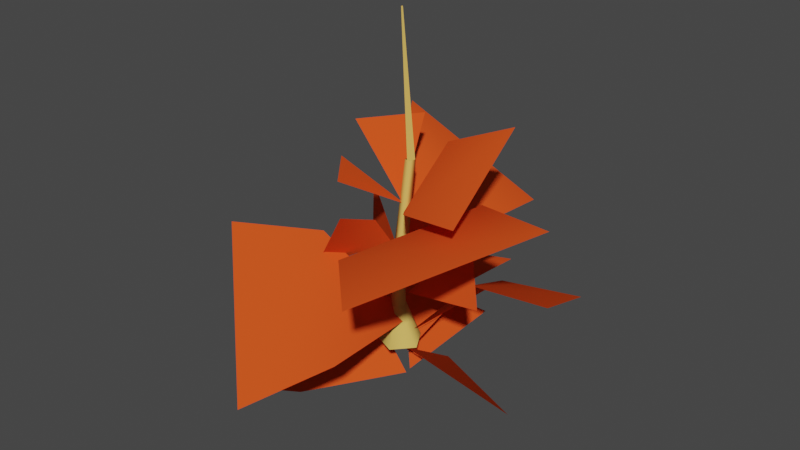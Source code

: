 # Source: treesmall.blend  (saved by Blender 3.0.42; exported with 4.5.12 LTS)
import bpy
from mathutils import Matrix  # noqa: F401  (used for matrix-valued properties, if any)

bpy.ops.wm.read_factory_settings(use_empty=True)
scene = bpy.context.scene
scene.name = 'Scene'

# ---- collections
col_collection = bpy.data.collections.new('Collection'); scene.collection.children.link(col_collection)

# ---- materials (node trees are filled in below, after node groups)
mat_trunk = bpy.data.materials.new('trunk')
mat_trunk.use_transparent_shadow = False
mat_trunk.diffuse_color = (0.7529, 0.4985, 0.1181, 1.0)
mat_leaves = bpy.data.materials.new('leaves')
mat_leaves.use_transparent_shadow = False
mat_leaves.diffuse_color = (0.78, 0.07972, 0.01468, 1.0)

# ---- material node trees

# ---- world
world_world = bpy.data.worlds.new('World'); scene.world = world_world
world_world.use_nodes = True; world_world.node_tree.nodes.clear()
_N = world_world.node_tree.nodes; _L = world_world.node_tree.links
n0 = _N.new('ShaderNodeOutputWorld'); n0.name = 'World Output'; n0.location = (300, 300)
n1 = _N.new('ShaderNodeBackground'); n1.name = 'Background'; n1.location = (10, 300)
n1.inputs[0].default_value = (0.05088, 0.05088, 0.05088, 1.0)
_L.new(n1.outputs[0], n0.inputs[0])
n0.is_active_output = True
world_world.color = (0.05088, 0.05088, 0.05088)
world_world.use_sun_shadow = False
world_world.sun_shadow_jitter_overblur = 0.0

# ---- meshes
me_trunk_001 = bpy.data.meshes.new('TRUNK.001')
me_trunk_001.from_pydata([(3.342, -0.2296, 43.23), (5.835, -4.547, 43.23), (3.622, -0.9677, 8.924), (3.342, -0.2296, 43.23), (3.622, -0.9677, 8.924), (0.9146, 3.721, 8.924), (5.835, -4.547, 43.23), (2.499, -8.252, 43.23), (-0.001082, -4.991, 8.924), (5.835, -4.547, 43.23), (-0.001082, -4.991, 8.924), (3.622, -0.9677, 8.924), (2.499, -8.252, 43.23), (-2.056, -6.224, 43.23), (-4.947, -2.789, 8.924), (2.499, -8.252, 43.23), (-4.947, -2.789, 8.924), (-0.001082, -4.991, 8.924), (-2.056, -6.224, 43.23), (-1.534, -1.266, 43.23), (-4.381, 2.595, 8.924), (-2.056, -6.224, 43.23), (-4.381, 2.595, 8.924), (-4.947, -2.789, 8.924), (-1.534, -1.266, 43.23), (3.342, -0.2296, 43.23), (0.9146, 3.721, 8.924), (-1.534, -1.266, 43.23), (0.9146, 3.721, 8.924), (-4.381, 2.595, 8.924), (-1.305, -6.313, 42.31), (0.3652, 3.248, 105.1), (0.7918, 7.465, 105.1), (-1.305, -6.313, 42.31), (0.7918, 7.465, 105.1), (-0.7332, -0.658, 42.31), (4.345, -7.564, 42.31), (4.579, 2.314, 105.1), (0.3652, 3.248, 105.1), (4.345, -7.564, 42.31), (0.3652, 3.248, 105.1), (-1.305, -6.313, 42.31), (5.299, 7.119, 105.1), (5.31, -1.123, 42.31), (-0.7332, -0.658, 42.31), (5.299, 7.119, 105.1), (-0.7332, -0.658, 42.31), (0.7918, 7.465, 105.1), (4.345, -7.564, 42.31), (5.31, -1.123, 42.31), (5.299, 7.119, 105.1), (4.345, -7.564, 42.31), (5.299, 7.119, 105.1), (4.579, 2.314, 105.1), (0.5735, -0.5867, 195.9), (2.455, 2.664, 104.0), (5.172, 6.691, 104.0), (0.5735, -0.5867, 195.9), (5.172, 6.691, 104.0), (1.139, 0.2512, 195.9), (1.139, 0.2512, 195.9), (5.172, 6.691, 104.0), (0.7104, 7.637, 104.0), (1.139, 0.2512, 195.9), (0.7104, 7.637, 104.0), (0.2105, 0.448, 195.9), (0.2105, 0.448, 195.9), (0.7104, 7.637, 104.0), (2.455, 2.664, 104.0), (0.2105, 0.448, 195.9), (2.455, 2.664, 104.0), (0.5735, -0.5867, 195.9), (-0.001082, -4.991, 9.924), (2.704, -14.13, -16.12), (13.94, -1.645, -16.12), (-0.001082, -4.991, 9.924), (13.94, -1.645, -16.12), (3.622, -0.9677, 9.924), (3.622, -0.9677, 9.924), (13.94, -1.645, -16.12), (5.545, 12.9, -16.12), (3.622, -0.9677, 9.924), (5.545, 12.9, -16.12), (0.9146, 3.721, 9.924), (0.9146, 3.721, 9.924), (5.545, 12.9, -16.12), (-10.89, 9.41, -16.12), (0.9146, 3.721, 9.924), (-10.89, 9.41, -16.12), (-4.381, 2.595, 9.924), (-4.381, 2.595, 9.924), (-10.89, 9.41, -16.12), (-12.64, -7.296, -16.12), (-4.381, 2.595, 9.924), (-12.64, -7.296, -16.12), (-4.947, -2.789, 9.924), (-4.947, -2.789, 9.924), (-12.64, -7.296, -16.12), (2.704, -14.13, -16.12), (-4.947, -2.789, 9.924), (2.704, -14.13, -16.12), (-0.001082, -4.991, 9.924)], [], [(0, 1, 2), (3, 4, 5), (6, 7, 8), (9, 10, 11), (12, 13, 14), (15, 16, 17), (18, 19, 20), (21, 22, 23), (24, 25, 26), (27, 28, 29), (30, 31, 32), (33, 34, 35), (36, 37, 38), (39, 40, 41), (42, 43, 44), (45, 46, 47), (48, 49, 50), (51, 52, 53), (54, 55, 56), (57, 58, 59), (60, 61, 62), (63, 64, 65), (66, 67, 68), (69, 70, 71), (72, 73, 74), (75, 76, 77), (78, 79, 80), (81, 82, 83), (84, 85, 86), (87, 88, 89), (90, 91, 92), (93, 94, 95), (96, 97, 98), (99, 100, 101)])
_uv = me_trunk_001.uv_layers.new(name='UVMap_0')
_uv.uv.foreach_set('vector', [0.1702, 0.3527, 0.1383, 0.3558, 0.1347, 0.1884, 0.1702, 0.3527, 0.1347, 0.1884, 0.1705, 0.1851, 0.1383, 0.3558, 0.105, 0.3568, 0.1004, 0.1896, 0.1383, 0.3558, 0.1004, 0.1896, 0.1347, 0.1884, 0.105, 0.3568, 0.07061, 0.3544, 0.06921, 0.1869, 0.105, 0.3568, 0.06921, 0.1869, 0.1004, 0.1896, 0.07061, 0.3544, 0.03666, 0.3518, 0.03817, 0.1841, 0.07061, 0.3544, 0.03817, 0.1841, 0.06921, 0.1869, 0.03666, 0.3518, 0.003896, 0.3527, 0.004211, 0.1851, 0.03666, 0.3518, 0.004211, 0.1851, 0.03817, 0.1841, 0.09033, 0.3381, 0.0882, 0.6625, 0.04357, 0.6639, 0.09033, 0.3381, 0.04357, 0.6639, 0.0519, 0.34, 0.1315, 0.3377, 0.1408, 0.6622, 0.0882, 0.6625, 0.1315, 0.3377, 0.0882, 0.6625, 0.09033, 0.3381, 0.01253, 0.6637, 0.01258, 0.3399, 0.0519, 0.34, 0.01253, 0.6637, 0.0519, 0.34, 0.04357, 0.6639, 0.1315, 0.3377, 0.1757, 0.3399, 0.1757, 0.6637, 0.1315, 0.3377, 0.1757, 0.6637, 0.1408, 0.6622, 0.1227, 0.9797, 0.1171, 0.6476, 0.178, 0.6472, 0.1227, 0.9797, 0.178, 0.6472, 0.1375, 0.9797, 0.1375, 0.9797, 0.0162, 0.6472, 0.05994, 0.6473, 0.1375, 0.9797, 0.05994, 0.6473, 0.1108, 0.9797, 0.1108, 0.9797, 0.05994, 0.6473, 0.1171, 0.6476, 0.1108, 0.9797, 0.1171, 0.6476, 0.1227, 0.9797, 0.09995, 0.1218, 0.103, 0.00304, 0.139, 0.00304, 0.09995, 0.1218, 0.139, 0.00304, 0.1376, 0.1218, 0.1376, 0.1218, 0.139, 0.00304, 0.174, 0.00304, 0.1376, 0.1218, 0.174, 0.00304, 0.1745, 0.1218, 0.005763, 0.1218, 0.00518, 0.00304, 0.03749, 0.00304, 0.005763, 0.1218, 0.03749, 0.00304, 0.03753, 0.1218, 0.03753, 0.1218, 0.03749, 0.00304, 0.06922, 0.00304, 0.03753, 0.1218, 0.06922, 0.00304, 0.06748, 0.1218, 0.06748, 0.1218, 0.06922, 0.00304, 0.103, 0.00304, 0.06748, 0.1218, 0.103, 0.00304, 0.09995, 0.1218])
me_trunk_001.materials.append(mat_trunk)
me_trunk_001.use_remesh_fix_poles = True
me_trunk_001.use_remesh_preserve_attributes = False
me_trunk_001.update()
me_trunk_001.normals_split_custom_set([tuple(v) for v in zip(*[iter([0.6116, 0.7897, 0.04765, 0.9384, -0.3322, -0.09518, 0.9897, 0.1344, -0.04983, 0.6116, 0.7897, 0.04768, 0.9897, 0.1344, -0.04981, 0.1818, 0.9783, 0.09976, 0.9384, -0.3322, -0.09519, -0.02962, -0.9953, -0.09248, 0.4279, -0.8963, -0.1164, 0.9384, -0.3322, -0.09525, 0.4279, -0.8963, -0.1164, 0.9897, 0.1344, -0.04984, -0.02964, -0.9953, -0.09246, -0.9578, -0.2825, 0.05241, -0.7234, -0.6904, -0.008139, -0.02964, -0.9953, -0.09246, -0.7234, -0.6904, -0.008166, 0.4279, -0.8963, -0.1163, -0.9578, -0.2825, 0.05244, -0.5602, 0.8167, 0.1384, -0.8733, 0.4707, 0.1254, -0.9578, -0.2825, 0.05247, -0.8733, 0.4707, 0.1255, -0.7234, -0.6904, -0.00814, -0.5602, 0.8167, 0.1384, 0.6116, 0.7898, 0.04763, 0.1818, 0.9783, 0.09978, -0.5602, 0.8167, 0.1384, 0.1818, 0.9783, 0.09979, -0.8733, 0.4707, 0.1255, -0.9422, -0.3266, 0.07478, -0.6081, -0.7822, 0.1353, -0.8483, 0.5274, -0.04765, -0.9422, -0.3265, 0.07483, -0.8483, 0.5274, -0.04762, -0.3736, 0.921, -0.1101, 0.5669, -0.8141, 0.126, 0.5669, -0.8141, 0.1259, -0.6081, -0.7822, 0.1353, 0.5669, -0.8141, 0.1261, -0.6081, -0.7822, 0.1353, -0.9422, -0.3266, 0.07485, 0.7823, 0.6176, -0.08097, 0.7823, 0.6176, -0.08096, -0.3736, 0.921, -0.1101, 0.7823, 0.6176, -0.081, -0.3736, 0.921, -0.1101, -0.8483, 0.5274, -0.04769, 0.5669, -0.8141, 0.126, 0.7824, 0.6175, -0.08096, 0.7824, 0.6175, -0.08091, 0.5669, -0.8141, 0.126, 0.7824, 0.6175, -0.0809, 0.5669, -0.8141, 0.126, 0.829, -0.5592, -0.00281, 0.829, -0.5592, -0.00281, 0.829, -0.5592, -0.00281, 0.829, -0.5592, -0.00281, 0.829, -0.5592, -0.00281, 0.829, -0.5592, -0.00281, 0.2067, 0.9753, 0.07745, 0.2067, 0.9753, 0.07745, 0.2067, 0.9753, 0.07745, 0.2067, 0.9753, 0.07745, 0.2067, 0.9753, 0.07745, 0.2067, 0.9753, 0.07745, -0.9431, -0.3309, -0.03103, -0.9431, -0.3309, -0.03103, -0.9431, -0.3309, -0.03103, -0.9431, -0.3309, -0.03103, -0.9431, -0.3309, -0.03103, -0.9431, -0.3309, -0.03103, 0.4042, -0.8492, 0.3399, -0.02924, -0.9442, 0.3282, 0.8795, -0.315, 0.3567, 0.4042, -0.8492, 0.3399, 0.8795, -0.315, 0.3567, 0.9238, 0.1219, 0.3629, 0.9238, 0.122, 0.3629, 0.8795, -0.315, 0.3567, 0.5676, 0.7397, 0.3616, 0.9238, 0.122, 0.3629, 0.5676, 0.7397, 0.3616, 0.1668, 0.9202, 0.354, 0.1668, 0.9202, 0.354, 0.5676, 0.7397, 0.3616, -0.5339, 0.7758, 0.3363, 0.1668, 0.9202, 0.354, -0.5339, 0.7758, 0.3363, -0.8331, 0.4474, 0.3251, -0.8331, 0.4474, 0.3251, -0.5339, 0.7758, 0.3363, -0.9105, -0.2676, 0.3153, -0.8331, 0.4474, 0.3252, -0.9105, -0.2676, 0.3153, -0.687, -0.6543, 0.3161, -0.687, -0.6543, 0.3162, -0.9105, -0.2676, 0.3153, -0.02923, -0.9442, 0.3282, -0.687, -0.6543, 0.3162, -0.02923, -0.9442, 0.3282, 0.4042, -0.8492, 0.3399])] * 3)])
me_canopy = bpy.data.meshes.new('canopy')
me_canopy.from_pydata([(-29.57, -5.459, 125.0), (1.603, -0.8173, 79.78), (-5.072, 28.26, 125.0), (66.83, 102.9, -7.516), (25.26, 72.21, 3.05), (47.5, 6.098, 37.01), (66.83, 102.9, -7.516), (47.5, 6.098, 37.01), (100.4, 6.044, 42.36), (25.26, 72.21, 3.05), (3.04, 3.865, -12.4), (47.5, 6.098, 37.01), (-92.39, 58.89, 2.922), (-54.42, 24.74, 10.63), (13.61, 58.39, 6.652), (-92.39, 58.89, 2.922), (13.61, 58.39, 6.652), (7.143, 109.1, -3.051), (-54.42, 24.74, 10.63), (4.251, 1.823, -24.28), (13.61, 58.39, 6.652), (83.52, -2.089, -33.5), (3.005, 2.58, -22.72), (61.53, -32.44, 13.88), (-48.91, 70.08, 109.6), (-22.01, 30.24, 102.4), (35.89, 48.88, 61.81), (-48.91, 70.08, 109.6), (35.89, 48.88, 61.81), (30.48, 96.05, 53.99), (-22.01, 30.24, 102.4), (3.16, 1.625, 51.48), (35.89, 48.88, 61.81), (-39.33, 49.85, -7.062), (5.339, 2.622, -37.47), (17.06, 66.68, -20.69), (60.58, -4.751, 30.2), (3.518, 2.4, 17.41), (38.26, 18.67, 60.79), (-14.69, -37.84, 101.0), (2.324, 0.6473, 77.98), (-37.5, -9.67, 101.0), (-19.48, -63.64, 24.03), (4.389, 4.031, -14.32), (-59.11, -18.05, 24.03), (53.95, 34.96, 128.8), (19.06, 19.35, 115.8), (29.94, -34.27, 93.0), (53.95, 34.96, 128.8), (29.94, -34.27, 93.0), (67.1, -38.23, 97.04), (19.06, 19.35, 115.8), (2.183, 0.3121, 72.99), (29.94, -34.27, 93.0), (-13.26, -38.04, 78.15), (-8.559, -13.17, 69.18), (-29.91, -5.562, 36.8), (-13.26, -38.04, 78.15), (-29.91, -5.562, 36.8), (-44.81, -27.29, 30.62), (-8.559, -13.17, 69.18), (2.86, 3.009, 37.39), (-29.91, -5.562, 36.8), (104.5, -4.612, 95.65), (51.55, 9.309, 89.24), (7.534, -62.56, 68.92), (104.5, -4.612, 95.65), (7.534, -62.56, 68.92), (44.51, -99.84, 68.12), (51.55, 9.309, 89.24), (1.665, 2.213, 37.44), (7.534, -62.56, 68.92), (-36.74, 18.04, 75.38), (1.261, 2.322, 33.19), (-49.1, 30.88, 34.58), (-23.97, 65.92, 65.29), (4.352, 2.772, 22.51), (29.57, 74.17, 38.55), (-14.94, -123.0, -7.754), (13.87, -74.93, 8.245), (-43.77, -20.52, 53.52), (-14.94, -123.0, -7.754), (-43.77, -20.52, 53.52), (-94.25, -48.91, 54.3), (13.87, -74.93, 8.245), (4.031, 3.077, -0.4597), (-43.77, -20.52, 53.52), (-83.7, -56.86, -60.06), (-38.46, -51.65, -45.89), (-40.73, 8.17, 4.308), (-83.7, -56.86, -60.06), (-40.73, 8.17, 4.308), (-83.7, 21.94, 6.056), (-38.46, -51.65, -45.89), (3.171, 1.482, -40.8), (-40.73, 8.17, 4.308)], [], [(0, 1, 2), (3, 4, 5), (6, 7, 8), (9, 10, 11), (12, 13, 14), (15, 16, 17), (18, 19, 20), (21, 22, 23), (24, 25, 26), (27, 28, 29), (30, 31, 32), (33, 34, 35), (36, 37, 38), (39, 40, 41), (42, 43, 44), (45, 46, 47), (48, 49, 50), (51, 52, 53), (54, 55, 56), (57, 58, 59), (60, 61, 62), (63, 64, 65), (66, 67, 68), (69, 70, 71), (72, 73, 74), (75, 76, 77), (78, 79, 80), (81, 82, 83), (84, 85, 86), (87, 88, 89), (90, 91, 92), (93, 94, 95)])
_uv = me_canopy.uv_layers.new(name='UVMap_0')
_uv.uv.foreach_set('vector', [0.7538, 0.04369, 0.8845, 0.306, 0.9977, 0.03663, 0.2039, 0.9904, 0.2006, 0.7379, 0.6158, 0.744, 0.2039, 0.9904, 0.6158, 0.744, 0.5965, 0.9915, 0.2006, 0.7379, 0.402, 0.4058, 0.6158, 0.744, 0.9905, 0.4295, 0.9382, 0.7268, 0.5625, 0.693, 0.9905, 0.4295, 0.5625, 0.693, 0.575, 0.4024, 0.9382, 0.7268, 0.7277, 0.9901, 0.5625, 0.693, 0.995, 0.03984, 0.8836, 0.3058, 0.7451, 0.03681, 0.2005, 0.9575, 0.2394, 0.6971, 0.5769, 0.6889, 0.2005, 0.9575, 0.5769, 0.6889, 0.5947, 0.9577, 0.2394, 0.6971, 0.4041, 0.4046, 0.5769, 0.6889, 0.7744, 0.9534, 0.984, 0.7342, 0.95, 1.003, 0.8691, 0.3458, 0.6558, -0.006155, 0.4118, 0.3271, 0.7746, 0.9408, 0.9727, 0.7541, 0.9517, 1.002, 0.9992, 0.03428, 0.8852, 0.3009, 0.7377, 0.04241, 0.5462, 0.1038, 0.4571, 0.3065, 0.1931, 0.2237, 0.5462, 0.1038, 0.1931, 0.2237, 0.2448, 0.02277, 0.4571, 0.3065, 0.2246, 0.4815, 0.1931, 0.2237, 0.5329, 0.3488, 0.545, 0.1517, 0.7642, 0.1583, 0.5329, 0.3488, 0.7642, 0.1583, 0.771, 0.3312, 0.545, 0.1517, 0.6546, 0.000207, 0.7642, 0.1583, 0.2066, 0.9624, 0.2268, 0.7181, 0.5809, 0.7154, 0.2066, 0.9624, 0.5809, 0.7154, 0.5775, 0.9615, 0.2268, 0.7181, 0.4026, 0.4112, 0.5809, 0.7154, 0.9986, 0.03067, 0.8863, 0.3031, 0.7383, 0.03394, 0.9979, 0.04525, 0.8845, 0.3022, 0.7348, 0.04438, 0.9844, 0.428, 0.9463, 0.7106, 0.5669, 0.6983, 0.9844, 0.428, 0.5669, 0.6983, 0.5804, 0.3957, 0.9463, 0.7106, 0.7297, 0.9935, 0.5669, 0.6983, 0.9917, 0.4234, 0.9626, 0.6961, 0.5493, 0.6758, 0.9917, 0.4234, 0.5493, 0.6758, 0.5575, 0.3924, 0.9626, 0.6961, 0.7279, 0.9886, 0.5493, 0.6758])
me_canopy.materials.append(mat_leaves)
me_canopy.use_remesh_fix_poles = True
me_canopy.use_remesh_preserve_attributes = False
me_canopy.update()
me_canopy.normals_split_custom_set([tuple(v) for v in zip(*[iter([0.7245, -0.5264, 0.445, 0.7245, -0.5264, 0.445, 0.7245, -0.5264, 0.445, -0.0898, 0.431, 0.8979, -0.451, 0.2831, 0.8464, -0.3301, 0.3412, 0.8801, -0.09036, 0.4311, 0.8978, -0.3301, 0.3412, 0.8801, -0.09036, 0.4311, 0.8978, -0.451, 0.2831, 0.8465, -0.7423, 0.09132, 0.6639, -0.3301, 0.3412, 0.8801, -0.0337, 0.1842, 0.9823, 0.1405, -0.1688, 0.9756, 0.0807, -0.0457, 0.9957, -0.0337, 0.1837, 0.9824, 0.08072, -0.04567, 0.9957, -0.0337, 0.1837, 0.9824, 0.1405, -0.1687, 0.9756, 0.293, -0.4955, 0.8177, 0.08067, -0.04569, 0.9957, 0.1239, 0.8085, 0.5753, 0.1239, 0.8085, 0.5753, 0.1239, 0.8085, 0.5753, 0.5183, 0.1992, 0.8317, 0.603, -0.1855, 0.7759, 0.5837, -0.05165, 0.8104, 0.5181, 0.1975, 0.8322, 0.5837, -0.05164, 0.8104, 0.5181, 0.1975, 0.8322, 0.603, -0.1855, 0.7759, 0.5923, -0.5408, 0.5973, 0.5837, -0.05167, 0.8103, 0.3063, -0.2934, 0.9056, 0.3063, -0.2934, 0.9056, 0.3063, -0.2934, 0.9056, 0.2156, 0.8448, -0.4897, 0.2156, 0.8448, -0.4897, 0.2156, 0.8448, -0.4897, 0.4069, 0.3295, 0.852, 0.4069, 0.3295, 0.852, 0.4069, 0.3295, 0.852, 0.3952, 0.3435, 0.852, 0.3952, 0.3435, 0.852, 0.3952, 0.3435, 0.852, -0.1467, -0.4138, 0.8985, -0.5154, -0.4213, 0.7462, -0.3914, -0.4273, 0.815, -0.1469, -0.4137, 0.8985, -0.3914, -0.4272, 0.815, -0.142, -0.4154, 0.8985, -0.5154, -0.4213, 0.7462, -0.799, -0.365, 0.4778, -0.3914, -0.4273, 0.815, -0.7435, 0.3468, 0.5718, -0.5338, 0.6743, 0.5104, -0.6184, 0.5694, 0.5417, -0.7432, 0.3472, 0.572, -0.6184, 0.5694, 0.5416, -0.7432, 0.3472, 0.572, -0.5338, 0.6742, 0.5104, -0.2413, 0.8972, 0.3699, -0.6184, 0.5694, 0.5417, -0.1617, -0.1772, 0.9708, -0.4749, 0.04233, 0.879, -0.3711, -0.03625, 0.9279, -0.1619, -0.1769, 0.9708, -0.3711, -0.03626, 0.9279, -0.1602, -0.1796, 0.9706, -0.4749, 0.04234, 0.879, -0.714, 0.2527, 0.653, -0.3711, -0.03622, 0.9279, 0.4921, 0.8619, 0.1223, 0.4921, 0.8619, 0.1223, 0.4921, 0.8619, 0.1223, 0.4613, -0.3464, 0.8168, 0.4613, -0.3464, 0.8168, 0.4613, -0.3464, 0.8168, 0.26, -0.4405, 0.8593, 0.5201, -0.149, 0.841, 0.4367, -0.2558, 0.8625, 0.2598, -0.4405, 0.8593, 0.4366, -0.2558, 0.8625, 0.2609, -0.4401, 0.8592, 0.5201, -0.149, 0.841, 0.7012, 0.1658, 0.6934, 0.4367, -0.2557, 0.8625, -0.1674, -0.6355, 0.7537, 0.2235, -0.6215, 0.7508, 0.08626, -0.6371, 0.7659, -0.1674, -0.6355, 0.7537, 0.08628, -0.6371, 0.7659, -0.1723, -0.6332, 0.7546, 0.2236, -0.6215, 0.7508, 0.5762, -0.5124, 0.6367, 0.08625, -0.6371, 0.7659])] * 3)])

# ---- objects
ob_trunk = bpy.data.objects.new('TRUNK', me_trunk_001)
ob_canopy = bpy.data.objects.new('canopy', me_canopy)

# ---- transforms, parenting, visibility, modifiers, constraints
ob_trunk.location = (0.0, 0.0, 0.0)
ob_canopy.parent = ob_trunk
ob_canopy.location = (0.0, 0.0, 0.0)

# ---- collection membership
col_collection.objects.link(ob_trunk)
col_collection.objects.link(ob_canopy)

# ---- scene / render settings (as saved in the file)
scene.frame_start = 1; scene.frame_end = 250; scene.frame_set(1)
scene.render.engine = 'BLENDER_EEVEE_NEXT'
scene.cycles.sampling_pattern = 'TABULATED_SOBOL'
scene.cycles.use_light_tree = False
scene.view_settings.view_transform = 'Filmic'
bpy.context.view_layer.update()

# ---- added for rendering (the .blend has no active camera and no usable light): camera, sun
cam_auto = bpy.data.cameras.new('AutoCamera')
cam_auto.lens = 50.0
cam_auto.sensor_width = 36.0
cam_auto.clip_end = 6473.32
ob_auto_camera = bpy.data.objects.new('AutoCamera', cam_auto)
scene.collection.objects.link(ob_auto_camera)
ob_auto_camera.location = (373.993, -449.588, 363.005)
ob_auto_camera.rotation_euler = (1.09748, -7.21219e-08, 0.694738)
scene.camera = ob_auto_camera
light_auto_sun = bpy.data.lights.new('AutoSun', 'SUN')
light_auto_sun.energy = 3.0
light_auto_sun.angle = 0.0523599
ob_auto_sun = bpy.data.objects.new('AutoSun', light_auto_sun)
scene.collection.objects.link(ob_auto_sun)
ob_auto_sun.rotation_euler = (0.872665, 0.174533, 0.523599)
bpy.context.view_layer.update()
